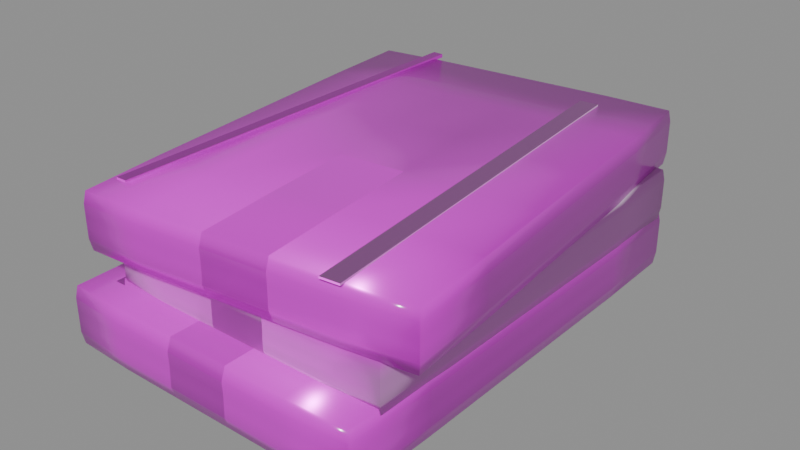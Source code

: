 # Source: model.blend  (saved by Blender 4.5.92; exported with 4.5.12 LTS)
import bpy
from mathutils import Matrix  # noqa: F401  (used for matrix-valued properties, if any)

bpy.ops.wm.read_factory_settings(use_empty=True)
scene = bpy.context.scene
scene.name = 'Empty'

# ---- collections
col_ast_20_003____c = bpy.data.collections.new('AST_20_003_书本_C'); scene.collection.children.link(col_ast_20_003____c)

# ---- images (referenced by path relative to the original .blend; pixels are not part of the script)
import os
ASSET_DIR = os.environ.get("B2B_ASSET_DIR", "")  # directory of the original .blend (textures are referenced by path, not embedded)
HERE = os.path.dirname(os.path.abspath(__file__))  # packed textures are extracted next to this script under _unpacked/

def load_image(name, relpath, width, height, colorspace="sRGB"):
    """Load a texture the original file referenced (path relative to the .blend, or extracted next to this script)."""
    p = next((c for c in (os.path.join(HERE, relpath), os.path.join(ASSET_DIR, relpath)) if relpath and os.path.exists(c)), "")
    if p:
        img = bpy.data.images.load(p, check_existing=True)
        img.name = name
    else:  # same state as the original file: an image datablock whose file is absent (Cycles renders it pink)
        img = bpy.data.images.new(name, width, height)
        img.source = "FILE"
        img.filepath = "//" + (relpath or name)
    img.colorspace_settings.name = colorspace
    return img
img_painted_wood_basecolor_png = load_image('painted_wood_basecolor.png', 'painted_wood_basecolor.png', 1024, 1024, 'sRGB')
img_painted_wood_ao_png = load_image('painted_wood_ao.png', 'painted_wood_ao.png', 1024, 1024, 'Non-Color')
img_painted_wood_roughness_png = load_image('painted_wood_roughness.png', 'painted_wood_roughness.png', 1024, 1024, 'Non-Color')
img_painted_wood_metallic_png = load_image('painted_wood_metallic.png', 'painted_wood_metallic.png', 1024, 1024, 'Non-Color')
img_painted_wood_specular_png = load_image('painted_wood_specular.png', 'painted_wood_specular.png', 1024, 1024, 'Non-Color')
img_painted_wood_normal_png = load_image('painted_wood_normal.png', 'painted_wood_normal.png', 1024, 1024, 'Non-Color')
img_painted_wood_height_png = load_image('painted_wood_height.png', 'painted_wood_height.png', 1024, 1024, 'Non-Color')
img_painted_wood_displacement_png = load_image('painted_wood_displacement.png', 'painted_wood_displacement.png', 1024, 1024, 'Non-Color')
img_leather_basecolor_png = load_image('leather_basecolor.png', 'leather_basecolor.png', 1024, 1024, 'sRGB')
img_leather_ao_png = load_image('leather_ao.png', 'leather_ao.png', 1024, 1024, 'Non-Color')
img_leather_roughness_png = load_image('leather_roughness.png', 'leather_roughness.png', 1024, 1024, 'Non-Color')
img_leather_metallic_png = load_image('leather_metallic.png', 'leather_metallic.png', 1024, 1024, 'Non-Color')
img_leather_specular_png = load_image('leather_specular.png', 'leather_specular.png', 1024, 1024, 'Non-Color')
img_leather_normal_png = load_image('leather_normal.png', 'leather_normal.png', 1024, 1024, 'Non-Color')
img_leather_height_png = load_image('leather_height.png', 'leather_height.png', 1024, 1024, 'Non-Color')
img_leather_displacement_png = load_image('leather_displacement.png', 'leather_displacement.png', 1024, 1024, 'Non-Color')
img_brass_basecolor_png = load_image('brass_basecolor.png', 'brass_basecolor.png', 1024, 1024, 'sRGB')
img_brass_ao_png = load_image('brass_ao.png', 'brass_ao.png', 1024, 1024, 'Non-Color')
img_brass_roughness_png = load_image('brass_roughness.png', 'brass_roughness.png', 1024, 1024, 'Non-Color')
img_brass_metallic_png = load_image('brass_metallic.png', 'brass_metallic.png', 1024, 1024, 'Non-Color')
img_brass_specular_png = load_image('brass_specular.png', 'brass_specular.png', 1024, 1024, 'Non-Color')
img_brass_normal_png = load_image('brass_normal.png', 'brass_normal.png', 1024, 1024, 'Non-Color')
img_brass_height_png = load_image('brass_height.png', 'brass_height.png', 1024, 1024, 'Non-Color')
img_brass_displacement_png = load_image('brass_displacement.png', 'brass_displacement.png', 1024, 1024, 'Non-Color')

# ---- materials (node trees are filled in below, after node groups)
mat_painted_wood = bpy.data.materials.new('painted_wood')
mat_painted_wood.diffuse_color = (0.6, 0.6, 0.6, 1.0)
mat_paper = bpy.data.materials.new('paper')
mat_paper.diffuse_color = (0.9, 0.87, 0.8, 1.0)
mat_leather = bpy.data.materials.new('leather')
mat_leather.diffuse_color = (0.6, 0.6, 0.6, 1.0)
mat_brass = bpy.data.materials.new('brass')
mat_brass.diffuse_color = (0.6, 0.6, 0.6, 1.0)

# ---- material node trees
mat_painted_wood.use_nodes = True; mat_painted_wood.node_tree.nodes.clear()
_N = mat_painted_wood.node_tree.nodes; _L = mat_painted_wood.node_tree.links
n0 = _N.new('ShaderNodeOutputMaterial'); n0.name = 'Material Output'; n0.location = (1100, 0)
n1 = _N.new('ShaderNodeBsdfPrincipled'); n1.name = 'Principled BSDF'; n1.location = (760, 0)
n1.inputs[19].default_value = 0.38
n1.inputs[20].default_value = 0.12
n2 = _N.new('ShaderNodeNewGeometry'); n2.name = 'Geometry'; n2.location = (-1300, 0)
n3 = _N.new('ShaderNodeVectorMath'); n3.name = 'Vector Math'; n3.location = (-1080, 0)
n3.operation = 'SCALE'
n3.inputs[3].default_value = 1.8
n4 = _N.new('ShaderNodeTexImage'); n4.name = 'Image Texture'; n4.location = (-820, 520)
n4.label = 'basecolor'
n4.image = img_painted_wood_basecolor_png
n4.projection = 'BOX'
n4.projection_blend = 0.15
n5 = _N.new('ShaderNodeTexImage'); n5.name = 'Image Texture.001'; n5.location = (-820, 300)
n5.label = 'ao'
n5.image = img_painted_wood_ao_png
n5.projection = 'BOX'
n5.projection_blend = 0.15
n6 = _N.new('ShaderNodeTexImage'); n6.name = 'Image Texture.002'; n6.location = (-820, 90)
n6.label = 'roughness'
n6.image = img_painted_wood_roughness_png
n6.projection = 'BOX'
n6.projection_blend = 0.15
n7 = _N.new('ShaderNodeTexImage'); n7.name = 'Image Texture.003'; n7.location = (-820, -120)
n7.label = 'metallic'
n7.image = img_painted_wood_metallic_png
n7.projection = 'BOX'
n7.projection_blend = 0.15
n8 = _N.new('ShaderNodeTexImage'); n8.name = 'Image Texture.004'; n8.location = (-820, -330)
n8.label = 'specular'
n8.image = img_painted_wood_specular_png
n8.projection = 'BOX'
n8.projection_blend = 0.15
n9 = _N.new('ShaderNodeTexImage'); n9.name = 'Image Texture.005'; n9.location = (-820, -540)
n9.label = 'normal'
n9.image = img_painted_wood_normal_png
n9.projection = 'BOX'
n9.projection_blend = 0.15
n10 = _N.new('ShaderNodeTexImage'); n10.name = 'Image Texture.006'; n10.location = (-820, -750)
n10.label = 'height'
n10.image = img_painted_wood_height_png
n10.projection = 'BOX'
n10.projection_blend = 0.15
n11 = _N.new('ShaderNodeTexImage'); n11.name = 'Image Texture.007'; n11.location = (-820, -960)
n11.label = 'displacement'
n11.image = img_painted_wood_displacement_png
n11.projection = 'BOX'
n11.projection_blend = 0.15
n12 = _N.new('ShaderNodeMixRGB'); n12.name = 'Mix (Legacy)'; n12.location = (-260, 480)
n12.blend_type = 'MULTIPLY'
n12.inputs[0].default_value = 0.78
n13 = _N.new('ShaderNodeNormalMap'); n13.name = 'Normal Map'; n13.location = (60, -420)
n13.inputs[0].default_value = 0.3
n14 = _N.new('ShaderNodeBump'); n14.name = 'Bump'; n14.location = (300, -420)
n14.inputs[0].default_value = 0.055
n14.inputs[1].default_value = 0.0025
n15 = _N.new('ShaderNodeDisplacement'); n15.name = 'Displacement'; n15.location = (300, -700)
n15.inputs[2].default_value = 0.012
_L.new(n1.outputs[0], n0.inputs[0])
_L.new(n2.outputs[0], n3.inputs[0])
_L.new(n3.outputs[0], n4.inputs[0])
_L.new(n3.outputs[0], n5.inputs[0])
_L.new(n3.outputs[0], n6.inputs[0])
_L.new(n3.outputs[0], n7.inputs[0])
_L.new(n3.outputs[0], n8.inputs[0])
_L.new(n3.outputs[0], n9.inputs[0])
_L.new(n3.outputs[0], n10.inputs[0])
_L.new(n3.outputs[0], n11.inputs[0])
_L.new(n4.outputs[0], n12.inputs[1])
_L.new(n5.outputs[0], n12.inputs[2])
_L.new(n12.outputs[0], n1.inputs[0])
_L.new(n6.outputs[0], n1.inputs[2])
_L.new(n7.outputs[0], n1.inputs[1])
_L.new(n8.outputs[0], n1.inputs[13])
_L.new(n9.outputs[0], n13.inputs[1])
_L.new(n10.outputs[0], n14.inputs[3])
_L.new(n13.outputs[0], n14.inputs[4])
_L.new(n14.outputs[0], n1.inputs[5])
_L.new(n11.outputs[0], n15.inputs[0])
_L.new(n15.outputs[0], n0.inputs[2])
n0.is_active_output = True
mat_paper.use_nodes = True; mat_paper.node_tree.nodes.clear()
_N = mat_paper.node_tree.nodes; _L = mat_paper.node_tree.links
n0 = _N.new('ShaderNodeBsdfPrincipled'); n0.name = 'Principled BSDF'; n0.location = (-200, 100)
n0.inputs[0].default_value = (0.9, 0.87, 0.8, 1.0)
n0.inputs[2].default_value = 0.9
n1 = _N.new('ShaderNodeOutputMaterial'); n1.name = 'Material Output'; n1.location = (200, 100)
_L.new(n0.outputs[0], n1.inputs[0])
n1.is_active_output = True
mat_leather.use_nodes = True; mat_leather.node_tree.nodes.clear()
_N = mat_leather.node_tree.nodes; _L = mat_leather.node_tree.links
n0 = _N.new('ShaderNodeOutputMaterial'); n0.name = 'Material Output'; n0.location = (1100, 0)
n1 = _N.new('ShaderNodeBsdfPrincipled'); n1.name = 'Principled BSDF'; n1.location = (760, 0)
n1.inputs[24].default_value = 0.42
n1.inputs[25].default_value = 0.62
n2 = _N.new('ShaderNodeNewGeometry'); n2.name = 'Geometry'; n2.location = (-1300, 0)
n3 = _N.new('ShaderNodeVectorMath'); n3.name = 'Vector Math'; n3.location = (-1080, 0)
n3.operation = 'SCALE'
n3.inputs[3].default_value = 1.8
n4 = _N.new('ShaderNodeTexImage'); n4.name = 'Image Texture'; n4.location = (-820, 520)
n4.label = 'basecolor'
n4.image = img_leather_basecolor_png
n4.projection = 'BOX'
n4.projection_blend = 0.15
n5 = _N.new('ShaderNodeTexImage'); n5.name = 'Image Texture.001'; n5.location = (-820, 300)
n5.label = 'ao'
n5.image = img_leather_ao_png
n5.projection = 'BOX'
n5.projection_blend = 0.15
n6 = _N.new('ShaderNodeTexImage'); n6.name = 'Image Texture.002'; n6.location = (-820, 90)
n6.label = 'roughness'
n6.image = img_leather_roughness_png
n6.projection = 'BOX'
n6.projection_blend = 0.15
n7 = _N.new('ShaderNodeTexImage'); n7.name = 'Image Texture.003'; n7.location = (-820, -120)
n7.label = 'metallic'
n7.image = img_leather_metallic_png
n7.projection = 'BOX'
n7.projection_blend = 0.15
n8 = _N.new('ShaderNodeTexImage'); n8.name = 'Image Texture.004'; n8.location = (-820, -330)
n8.label = 'specular'
n8.image = img_leather_specular_png
n8.projection = 'BOX'
n8.projection_blend = 0.15
n9 = _N.new('ShaderNodeTexImage'); n9.name = 'Image Texture.005'; n9.location = (-820, -540)
n9.label = 'normal'
n9.image = img_leather_normal_png
n9.projection = 'BOX'
n9.projection_blend = 0.15
n10 = _N.new('ShaderNodeTexImage'); n10.name = 'Image Texture.006'; n10.location = (-820, -750)
n10.label = 'height'
n10.image = img_leather_height_png
n10.projection = 'BOX'
n10.projection_blend = 0.15
n11 = _N.new('ShaderNodeTexImage'); n11.name = 'Image Texture.007'; n11.location = (-820, -960)
n11.label = 'displacement'
n11.image = img_leather_displacement_png
n11.projection = 'BOX'
n11.projection_blend = 0.15
n12 = _N.new('ShaderNodeMixRGB'); n12.name = 'Mix (Legacy)'; n12.location = (-260, 480)
n12.blend_type = 'MULTIPLY'
n12.inputs[0].default_value = 0.78
n13 = _N.new('ShaderNodeNormalMap'); n13.name = 'Normal Map'; n13.location = (60, -420)
n13.inputs[0].default_value = 0.62
n14 = _N.new('ShaderNodeBump'); n14.name = 'Bump'; n14.location = (300, -420)
n14.inputs[0].default_value = 0.14
n14.inputs[1].default_value = 0.0025
n15 = _N.new('ShaderNodeDisplacement'); n15.name = 'Displacement'; n15.location = (300, -700)
n15.inputs[2].default_value = 0.012
_L.new(n1.outputs[0], n0.inputs[0])
_L.new(n2.outputs[0], n3.inputs[0])
_L.new(n3.outputs[0], n4.inputs[0])
_L.new(n3.outputs[0], n5.inputs[0])
_L.new(n3.outputs[0], n6.inputs[0])
_L.new(n3.outputs[0], n7.inputs[0])
_L.new(n3.outputs[0], n8.inputs[0])
_L.new(n3.outputs[0], n9.inputs[0])
_L.new(n3.outputs[0], n10.inputs[0])
_L.new(n3.outputs[0], n11.inputs[0])
_L.new(n4.outputs[0], n12.inputs[1])
_L.new(n5.outputs[0], n12.inputs[2])
_L.new(n12.outputs[0], n1.inputs[0])
_L.new(n6.outputs[0], n1.inputs[2])
_L.new(n7.outputs[0], n1.inputs[1])
_L.new(n8.outputs[0], n1.inputs[13])
_L.new(n9.outputs[0], n13.inputs[1])
_L.new(n10.outputs[0], n14.inputs[3])
_L.new(n13.outputs[0], n14.inputs[4])
_L.new(n14.outputs[0], n1.inputs[5])
_L.new(n11.outputs[0], n15.inputs[0])
_L.new(n15.outputs[0], n0.inputs[2])
n0.is_active_output = True
mat_brass.use_nodes = True; mat_brass.node_tree.nodes.clear()
_N = mat_brass.node_tree.nodes; _L = mat_brass.node_tree.links
n0 = _N.new('ShaderNodeOutputMaterial'); n0.name = 'Material Output'; n0.location = (1100, 0)
n1 = _N.new('ShaderNodeBsdfPrincipled'); n1.name = 'Principled BSDF'; n1.location = (760, 0)
n1.inputs[15].default_value = 0.28
n2 = _N.new('ShaderNodeNewGeometry'); n2.name = 'Geometry'; n2.location = (-1300, 0)
n3 = _N.new('ShaderNodeVectorMath'); n3.name = 'Vector Math'; n3.location = (-1080, 0)
n3.operation = 'SCALE'
n3.inputs[3].default_value = 1.8
n4 = _N.new('ShaderNodeTexImage'); n4.name = 'Image Texture'; n4.location = (-820, 520)
n4.label = 'basecolor'
n4.image = img_brass_basecolor_png
n4.projection = 'BOX'
n4.projection_blend = 0.15
n5 = _N.new('ShaderNodeTexImage'); n5.name = 'Image Texture.001'; n5.location = (-820, 300)
n5.label = 'ao'
n5.image = img_brass_ao_png
n5.projection = 'BOX'
n5.projection_blend = 0.15
n6 = _N.new('ShaderNodeTexImage'); n6.name = 'Image Texture.002'; n6.location = (-820, 90)
n6.label = 'roughness'
n6.image = img_brass_roughness_png
n6.projection = 'BOX'
n6.projection_blend = 0.15
n7 = _N.new('ShaderNodeTexImage'); n7.name = 'Image Texture.003'; n7.location = (-820, -120)
n7.label = 'metallic'
n7.image = img_brass_metallic_png
n7.projection = 'BOX'
n7.projection_blend = 0.15
n8 = _N.new('ShaderNodeTexImage'); n8.name = 'Image Texture.004'; n8.location = (-820, -330)
n8.label = 'specular'
n8.image = img_brass_specular_png
n8.projection = 'BOX'
n8.projection_blend = 0.15
n9 = _N.new('ShaderNodeTexImage'); n9.name = 'Image Texture.005'; n9.location = (-820, -540)
n9.label = 'normal'
n9.image = img_brass_normal_png
n9.projection = 'BOX'
n9.projection_blend = 0.15
n10 = _N.new('ShaderNodeTexImage'); n10.name = 'Image Texture.006'; n10.location = (-820, -750)
n10.label = 'height'
n10.image = img_brass_height_png
n10.projection = 'BOX'
n10.projection_blend = 0.15
n11 = _N.new('ShaderNodeTexImage'); n11.name = 'Image Texture.007'; n11.location = (-820, -960)
n11.label = 'displacement'
n11.image = img_brass_displacement_png
n11.projection = 'BOX'
n11.projection_blend = 0.15
n12 = _N.new('ShaderNodeMixRGB'); n12.name = 'Mix (Legacy)'; n12.location = (-260, 480)
n12.blend_type = 'MULTIPLY'
n12.inputs[0].default_value = 0.78
n13 = _N.new('ShaderNodeNormalMap'); n13.name = 'Normal Map'; n13.location = (60, -420)
n13.inputs[0].default_value = 0.52
n14 = _N.new('ShaderNodeBump'); n14.name = 'Bump'; n14.location = (300, -420)
n14.inputs[0].default_value = 0.14
n14.inputs[1].default_value = 0.0025
n15 = _N.new('ShaderNodeDisplacement'); n15.name = 'Displacement'; n15.location = (300, -700)
n15.inputs[2].default_value = 0.012
_L.new(n1.outputs[0], n0.inputs[0])
_L.new(n2.outputs[0], n3.inputs[0])
_L.new(n3.outputs[0], n4.inputs[0])
_L.new(n3.outputs[0], n5.inputs[0])
_L.new(n3.outputs[0], n6.inputs[0])
_L.new(n3.outputs[0], n7.inputs[0])
_L.new(n3.outputs[0], n8.inputs[0])
_L.new(n3.outputs[0], n9.inputs[0])
_L.new(n3.outputs[0], n10.inputs[0])
_L.new(n3.outputs[0], n11.inputs[0])
_L.new(n4.outputs[0], n12.inputs[1])
_L.new(n5.outputs[0], n12.inputs[2])
_L.new(n12.outputs[0], n1.inputs[0])
_L.new(n6.outputs[0], n1.inputs[2])
_L.new(n7.outputs[0], n1.inputs[1])
_L.new(n8.outputs[0], n1.inputs[13])
_L.new(n9.outputs[0], n13.inputs[1])
_L.new(n10.outputs[0], n14.inputs[3])
_L.new(n13.outputs[0], n14.inputs[4])
_L.new(n14.outputs[0], n1.inputs[5])
_L.new(n11.outputs[0], n15.inputs[0])
_L.new(n15.outputs[0], n0.inputs[2])
n0.is_active_output = True

# ---- meshes
me_ast_20_003____c_p00_soft_mesh = bpy.data.meshes.new('AST_20_003_书本_C_p00_soft_mesh')
me_ast_20_003____c_p00_soft_mesh.from_pydata([(-0.0832, -0.1199, -0.01468), (-0.08376, -0.1207, -0.009), (-0.08376, -0.1207, -0.003), (-0.08376, -0.1207, 0.003), (-0.08376, -0.1207, 0.009), (-0.0832, -0.1199, 0.01468), (-0.08376, -0.0735, -0.01478), (-0.08496, -0.0735, -0.009), (-0.08488, -0.0735, -0.003), (-0.08488, -0.0735, 0.003), (-0.08495, -0.0735, 0.009), (-0.08376, -0.0735, 0.01478), (-0.08376, -0.0245, -0.01478), (-0.08496, -0.0245, -0.009), (-0.08485, -0.0245, -0.003), (-0.08472, -0.0245, 0.003), (-0.08497, -0.0245, 0.009), (-0.08376, -0.0245, 0.01478), (-0.08376, 0.0245, -0.01478), (-0.08497, 0.0245, -0.009), (-0.08483, 0.0245, -0.003), (-0.0847, 0.0245, 0.003), (-0.08495, 0.0245, 0.009), (-0.08376, 0.0245, 0.01478), (-0.08376, 0.0735, -0.01478), (-0.085, 0.0735, -0.009), (-0.08491, 0.0735, -0.003), (-0.0849, 0.0735, 0.003), (-0.08498, 0.0735, 0.009), (-0.08376, 0.0735, 0.01478), (-0.0832, 0.1199, -0.01468), (-0.08376, 0.1207, -0.009), (-0.08376, 0.1207, -0.003), (-0.08376, 0.1207, 0.003), (-0.08376, 0.1207, 0.009), (-0.0832, 0.1199, 0.01468), (0.0832, -0.1199, -0.01468), (0.08376, -0.1207, -0.009), (0.08376, -0.1207, -0.003), (0.08376, -0.1207, 0.003), (0.08376, -0.1207, 0.009), (0.0832, -0.1199, 0.01468), (0.08376, -0.0735, -0.01478), (0.08501, -0.0735, -0.009), (0.08498, -0.0735, -0.003), (0.08495, -0.0735, 0.003), (0.08496, -0.0735, 0.009), (0.08376, -0.0735, 0.01478), (0.08376, -0.0245, -0.01478), (0.08496, -0.0245, -0.009), (0.08486, -0.0245, -0.003), (0.08474, -0.0245, 0.003), (0.0849, -0.0245, 0.009), (0.08376, -0.0245, 0.01478), (0.08376, 0.0245, -0.01478), (0.08497, 0.0245, -0.009), (0.08487, 0.0245, -0.003), (0.08472, 0.0245, 0.003), (0.08493, 0.0245, 0.009), (0.08376, 0.0245, 0.01478), (0.08376, 0.0735, -0.01478), (0.08499, 0.0735, -0.009), (0.08492, 0.0735, -0.003), (0.08491, 0.0735, 0.003), (0.085, 0.0735, 0.009), (0.08376, 0.0735, 0.01478), (0.0832, 0.1199, -0.01468), (0.08376, 0.1207, -0.009), (0.08376, 0.1207, -0.003), (0.08376, 0.1207, 0.003), (0.08376, 0.1207, 0.009), (0.0832, 0.1199, 0.01468), (-0.051, -0.1207, -0.01478), (-0.051, -0.1225, -0.009), (-0.051, -0.1224, -0.003), (-0.051, -0.1224, 0.003), (-0.051, -0.1225, 0.009), (-0.051, -0.1207, 0.01478), (-0.017, -0.1207, -0.01478), (-0.017, -0.1225, -0.009), (-0.017, -0.1224, -0.003), (-0.017, -0.1222, 0.003), (-0.017, -0.1225, 0.009), (-0.017, -0.1207, 0.01478), (0.017, -0.1207, -0.01478), (0.017, -0.1225, -0.009), (0.017, -0.1223, -0.003), (0.017, -0.1222, 0.003), (0.017, -0.1225, 0.009), (0.017, -0.1207, 0.01478), (0.051, -0.1207, -0.01478), (0.051, -0.1225, -0.009), (0.051, -0.1224, -0.003), (0.051, -0.1224, 0.003), (0.051, -0.1225, 0.009), (0.051, -0.1207, 0.01478), (-0.051, 0.1207, -0.01478), (-0.051, 0.1225, -0.009), (-0.051, 0.1225, -0.003), (-0.051, 0.1225, 0.003), (-0.051, 0.1225, 0.009), (-0.051, 0.1207, 0.01478), (-0.017, 0.1207, -0.01478), (-0.017, 0.1225, -0.009), (-0.017, 0.1224, -0.003), (-0.017, 0.1222, 0.003), (-0.017, 0.1224, 0.009), (-0.017, 0.1207, 0.01478), (0.017, 0.1207, -0.01478), (0.017, 0.1225, -0.009), (0.017, 0.1224, -0.003), (0.017, 0.1222, 0.003), (0.017, 0.1224, 0.009), (0.017, 0.1207, 0.01478), (0.051, 0.1207, -0.01478), (0.051, 0.1225, -0.009), (0.051, 0.1224, -0.003), (0.051, 0.1224, 0.003), (0.051, 0.1225, 0.009), (0.051, 0.1207, 0.01478), (-0.051, -0.0735, -0.01496), (-0.051, -0.0245, -0.01488), (-0.051, 0.0245, -0.01488), (-0.051, 0.0735, -0.01495), (-0.017, -0.0735, -0.01496), (-0.017, -0.0245, -0.01485), (-0.017, 0.0245, -0.01472), (-0.017, 0.0735, -0.01497), (0.017, -0.0735, -0.01497), (0.017, -0.0245, -0.01483), (0.017, 0.0245, -0.0147), (0.017, 0.0735, -0.01495), (0.051, -0.0735, -0.015), (0.051, -0.0245, -0.01491), (0.051, 0.0245, -0.0149), (0.051, 0.0735, -0.01498), (-0.051, -0.0735, 0.01501), (-0.051, -0.0245, 0.01498), (-0.051, 0.0245, 0.01495), (-0.051, 0.0735, 0.01496), (-0.017, -0.0735, 0.01496), (-0.017, -0.0245, 0.01486), (-0.017, 0.0245, 0.01474), (-0.017, 0.0735, 0.0149), (0.017, -0.0735, 0.01497), (0.017, -0.0245, 0.01487), (0.017, 0.0245, 0.01472), (0.017, 0.0735, 0.01493), (0.051, -0.0735, 0.01499), (0.051, -0.0245, 0.01492), (0.051, 0.0245, 0.01491), (0.051, 0.0735, 0.015)], [], [(0, 1, 7, 6), (1, 2, 8, 7), (2, 3, 9, 8), (3, 4, 10, 9), (4, 5, 11, 10), (6, 7, 13, 12), (7, 8, 14, 13), (8, 9, 15, 14), (9, 10, 16, 15), (10, 11, 17, 16), (12, 13, 19, 18), (13, 14, 20, 19), (14, 15, 21, 20), (15, 16, 22, 21), (16, 17, 23, 22), (18, 19, 25, 24), (19, 20, 26, 25), (20, 21, 27, 26), (21, 22, 28, 27), (22, 23, 29, 28), (24, 25, 31, 30), (25, 26, 32, 31), (26, 27, 33, 32), (27, 28, 34, 33), (28, 29, 35, 34), (36, 42, 43, 37), (37, 43, 44, 38), (38, 44, 45, 39), (39, 45, 46, 40), (40, 46, 47, 41), (42, 48, 49, 43), (43, 49, 50, 44), (44, 50, 51, 45), (45, 51, 52, 46), (46, 52, 53, 47), (48, 54, 55, 49), (49, 55, 56, 50), (50, 56, 57, 51), (51, 57, 58, 52), (52, 58, 59, 53), (54, 60, 61, 55), (55, 61, 62, 56), (56, 62, 63, 57), (57, 63, 64, 58), (58, 64, 65, 59), (60, 66, 67, 61), (61, 67, 68, 62), (62, 68, 69, 63), (63, 69, 70, 64), (64, 70, 71, 65), (0, 72, 73, 1), (1, 73, 74, 2), (2, 74, 75, 3), (3, 75, 76, 4), (4, 76, 77, 5), (72, 78, 79, 73), (73, 79, 80, 74), (74, 80, 81, 75), (75, 81, 82, 76), (76, 82, 83, 77), (78, 84, 85, 79), (79, 85, 86, 80), (80, 86, 87, 81), (81, 87, 88, 82), (82, 88, 89, 83), (84, 90, 91, 85), (85, 91, 92, 86), (86, 92, 93, 87), (87, 93, 94, 88), (88, 94, 95, 89), (90, 36, 37, 91), (91, 37, 38, 92), (92, 38, 39, 93), (93, 39, 40, 94), (94, 40, 41, 95), (30, 31, 97, 96), (31, 32, 98, 97), (32, 33, 99, 98), (33, 34, 100, 99), (34, 35, 101, 100), (96, 97, 103, 102), (97, 98, 104, 103), (98, 99, 105, 104), (99, 100, 106, 105), (100, 101, 107, 106), (102, 103, 109, 108), (103, 104, 110, 109), (104, 105, 111, 110), (105, 106, 112, 111), (106, 107, 113, 112), (108, 109, 115, 114), (109, 110, 116, 115), (110, 111, 117, 116), (111, 112, 118, 117), (112, 113, 119, 118), (114, 115, 67, 66), (115, 116, 68, 67), (116, 117, 69, 68), (117, 118, 70, 69), (118, 119, 71, 70), (0, 6, 120, 72), (6, 12, 121, 120), (12, 18, 122, 121), (18, 24, 123, 122), (24, 30, 96, 123), (72, 120, 124, 78), (120, 121, 125, 124), (121, 122, 126, 125), (122, 123, 127, 126), (123, 96, 102, 127), (78, 124, 128, 84), (124, 125, 129, 128), (125, 126, 130, 129), (126, 127, 131, 130), (127, 102, 108, 131), (84, 128, 132, 90), (128, 129, 133, 132), (129, 130, 134, 133), (130, 131, 135, 134), (131, 108, 114, 135), (90, 132, 42, 36), (132, 133, 48, 42), (133, 134, 54, 48), (134, 135, 60, 54), (135, 114, 66, 60), (5, 77, 136, 11), (11, 136, 137, 17), (17, 137, 138, 23), (23, 138, 139, 29), (29, 139, 101, 35), (77, 83, 140, 136), (136, 140, 141, 137), (137, 141, 142, 138), (138, 142, 143, 139), (139, 143, 107, 101), (83, 89, 144, 140), (140, 144, 145, 141), (141, 145, 146, 142), (142, 146, 147, 143), (143, 147, 113, 107), (89, 95, 148, 144), (144, 148, 149, 145), (145, 149, 150, 146), (146, 150, 151, 147), (147, 151, 119, 113), (95, 41, 47, 148), (148, 47, 53, 149), (149, 53, 59, 150), (150, 59, 65, 151), (151, 65, 71, 119)])
me_ast_20_003____c_p00_soft_mesh.polygons.foreach_set('use_smooth', [True] * 150)
me_ast_20_003____c_p00_soft_mesh.materials.append(mat_painted_wood)
me_ast_20_003____c_p00_soft_mesh.update()
me_cube_221 = bpy.data.meshes.new('Cube.221')
me_cube_221.from_pydata([(-0.0775, -0.115, -0.011), (-0.0775, -0.115, 0.011), (-0.0775, 0.115, -0.011), (-0.0775, 0.115, 0.011), (0.0775, -0.115, -0.011), (0.0775, -0.115, 0.011), (0.0775, 0.115, -0.011), (0.0775, 0.115, 0.011)], [], [(0, 1, 3, 2), (2, 3, 7, 6), (6, 7, 5, 4), (4, 5, 1, 0), (2, 6, 4, 0), (7, 3, 1, 5)])
_uv = me_cube_221.uv_layers.new(name='UVMap')
_uv.uv.foreach_set('vector', [0.375, 0.0, 0.625, 0.0, 0.625, 0.25, 0.375, 0.25, 0.375, 0.25, 0.625, 0.25, 0.625, 0.5, 0.375, 0.5, 0.375, 0.5, 0.625, 0.5, 0.625, 0.75, 0.375, 0.75, 0.375, 0.75, 0.625, 0.75, 0.625, 1.0, 0.375, 1.0, 0.125, 0.5, 0.375, 0.5, 0.375, 0.75, 0.125, 0.75, 0.625, 0.5, 0.875, 0.5, 0.875, 0.75, 0.625, 0.75])
me_cube_221.materials.append(mat_paper)
me_cube_221.update()
me_ast_20_003____c_p02_soft_mesh = bpy.data.meshes.new('AST_20_003_书本_C_p02_soft_mesh')
me_ast_20_003____c_p02_soft_mesh.from_pydata([(-0.07586, -0.1101, -0.01273), (-0.07637, -0.1109, -0.0078), (-0.07637, -0.1109, -0.0026), (-0.07637, -0.1109, 0.0026), (-0.07637, -0.1109, 0.0078), (-0.07586, -0.1101, 0.01273), (-0.07637, -0.0675, -0.01281), (-0.07745, -0.0675, -0.0078), (-0.07747, -0.0675, -0.0026), (-0.07751, -0.0675, 0.0026), (-0.07756, -0.0675, 0.0078), (-0.07637, -0.0675, 0.01281), (-0.07637, -0.0225, -0.01281), (-0.07748, -0.0225, -0.0078), (-0.07748, -0.0225, -0.0026), (-0.0774, -0.0225, 0.0026), (-0.07749, -0.0225, 0.0078), (-0.07637, -0.0225, 0.01281), (-0.07637, 0.0225, -0.01281), (-0.07753, 0.0225, -0.0078), (-0.07748, 0.0225, -0.0026), (-0.07726, 0.0225, 0.0026), (-0.07742, 0.0225, 0.0078), (-0.07637, 0.0225, 0.01281), (-0.07637, 0.0675, -0.01281), (-0.07746, 0.0675, -0.0078), (-0.07741, 0.0675, -0.0026), (-0.07744, 0.0675, 0.0026), (-0.0775, 0.0675, 0.0078), (-0.07637, 0.0675, 0.01281), (-0.07586, 0.1101, -0.01273), (-0.07637, 0.1109, -0.0078), (-0.07637, 0.1109, -0.0026), (-0.07637, 0.1109, 0.0026), (-0.07637, 0.1109, 0.0078), (-0.07586, 0.1101, 0.01273), (0.07586, -0.1101, -0.01273), (0.07637, -0.1109, -0.0078), (0.07637, -0.1109, -0.0026), (0.07637, -0.1109, 0.0026), (0.07637, -0.1109, 0.0078), (0.07586, -0.1101, 0.01273), (0.07637, -0.0675, -0.01281), (0.07748, -0.0675, -0.0078), (0.07747, -0.0675, -0.0026), (0.07747, -0.0675, 0.0026), (0.07744, -0.0675, 0.0078), (0.07637, -0.0675, 0.01281), (0.07637, -0.0225, -0.01281), (0.0775, -0.0225, -0.0078), (0.07748, -0.0225, -0.0026), (0.07744, -0.0225, 0.0026), (0.07748, -0.0225, 0.0078), (0.07637, -0.0225, 0.01281), (0.07637, 0.0225, -0.01281), (0.07753, 0.0225, -0.0078), (0.07756, 0.0225, -0.0026), (0.07734, 0.0225, 0.0026), (0.0775, 0.0225, 0.0078), (0.07637, 0.0225, 0.01281), (0.07637, 0.0675, -0.01281), (0.07749, 0.0675, -0.0078), (0.07745, 0.0675, -0.0026), (0.07745, 0.0675, 0.0026), (0.07748, 0.0675, 0.0078), (0.07637, 0.0675, 0.01281), (0.07586, 0.1101, -0.01273), (0.07637, 0.1109, -0.0078), (0.07637, 0.1109, -0.0026), (0.07637, 0.1109, 0.0026), (0.07637, 0.1109, 0.0078), (0.07586, 0.1101, 0.01273), (-0.0465, -0.1109, -0.01281), (-0.0465, -0.1125, -0.0078), (-0.0465, -0.1125, -0.0026), (-0.0465, -0.1125, 0.0026), (-0.0465, -0.1126, 0.0078), (-0.0465, -0.1109, 0.01281), (-0.0155, -0.1109, -0.01281), (-0.0155, -0.1125, -0.0078), (-0.0155, -0.1125, -0.0026), (-0.0155, -0.1124, 0.0026), (-0.0155, -0.1125, 0.0078), (-0.0155, -0.1109, 0.01281), (0.0155, -0.1109, -0.01281), (0.0155, -0.1125, -0.0078), (0.0155, -0.1125, -0.0026), (0.0155, -0.1123, 0.0026), (0.0155, -0.1124, 0.0078), (0.0155, -0.1109, 0.01281), (0.0465, -0.1109, -0.01281), (0.0465, -0.1125, -0.0078), (0.0465, -0.1124, -0.0026), (0.0465, -0.1124, 0.0026), (0.0465, -0.1125, 0.0078), (0.0465, -0.1109, 0.01281), (-0.0465, 0.1109, -0.01281), (-0.0465, 0.1125, -0.0078), (-0.0465, 0.1125, -0.0026), (-0.0465, 0.1125, 0.0026), (-0.0465, 0.1124, 0.0078), (-0.0465, 0.1109, 0.01281), (-0.0155, 0.1109, -0.01281), (-0.0155, 0.1125, -0.0078), (-0.0155, 0.1125, -0.0026), (-0.0155, 0.1124, 0.0026), (-0.0155, 0.1125, 0.0078), (-0.0155, 0.1109, 0.01281), (0.0155, 0.1109, -0.01281), (0.0155, 0.1125, -0.0078), (0.0155, 0.1126, -0.0026), (0.0155, 0.1123, 0.0026), (0.0155, 0.1125, 0.0078), (0.0155, 0.1109, 0.01281), (0.0465, 0.1109, -0.01281), (0.0465, 0.1125, -0.0078), (0.0465, 0.1125, -0.0026), (0.0465, 0.1125, 0.0026), (0.0465, 0.1125, 0.0078), (0.0465, 0.1109, 0.01281), (-0.0465, -0.0675, -0.01295), (-0.0465, -0.0225, -0.01297), (-0.0465, 0.0225, -0.01301), (-0.0465, 0.0675, -0.01306), (-0.0155, -0.0675, -0.01298), (-0.0155, -0.0225, -0.01298), (-0.0155, 0.0225, -0.0129), (-0.0155, 0.0675, -0.01299), (0.0155, -0.0675, -0.01303), (0.0155, -0.0225, -0.01298), (0.0155, 0.0225, -0.01276), (0.0155, 0.0675, -0.01292), (0.0465, -0.0675, -0.01296), (0.0465, -0.0225, -0.01291), (0.0465, 0.0225, -0.01294), (0.0465, 0.0675, -0.013), (-0.0465, -0.0675, 0.01298), (-0.0465, -0.0225, 0.01297), (-0.0465, 0.0225, 0.01297), (-0.0465, 0.0675, 0.01294), (-0.0155, -0.0675, 0.013), (-0.0155, -0.0225, 0.01298), (-0.0155, 0.0225, 0.01294), (-0.0155, 0.0675, 0.01298), (0.0155, -0.0675, 0.01303), (0.0155, -0.0225, 0.01306), (0.0155, 0.0225, 0.01284), (0.0155, 0.0675, 0.013), (0.0465, -0.0675, 0.01299), (0.0465, -0.0225, 0.01295), (0.0465, 0.0225, 0.01295), (0.0465, 0.0675, 0.01298)], [], [(0, 1, 7, 6), (1, 2, 8, 7), (2, 3, 9, 8), (3, 4, 10, 9), (4, 5, 11, 10), (6, 7, 13, 12), (7, 8, 14, 13), (8, 9, 15, 14), (9, 10, 16, 15), (10, 11, 17, 16), (12, 13, 19, 18), (13, 14, 20, 19), (14, 15, 21, 20), (15, 16, 22, 21), (16, 17, 23, 22), (18, 19, 25, 24), (19, 20, 26, 25), (20, 21, 27, 26), (21, 22, 28, 27), (22, 23, 29, 28), (24, 25, 31, 30), (25, 26, 32, 31), (26, 27, 33, 32), (27, 28, 34, 33), (28, 29, 35, 34), (36, 42, 43, 37), (37, 43, 44, 38), (38, 44, 45, 39), (39, 45, 46, 40), (40, 46, 47, 41), (42, 48, 49, 43), (43, 49, 50, 44), (44, 50, 51, 45), (45, 51, 52, 46), (46, 52, 53, 47), (48, 54, 55, 49), (49, 55, 56, 50), (50, 56, 57, 51), (51, 57, 58, 52), (52, 58, 59, 53), (54, 60, 61, 55), (55, 61, 62, 56), (56, 62, 63, 57), (57, 63, 64, 58), (58, 64, 65, 59), (60, 66, 67, 61), (61, 67, 68, 62), (62, 68, 69, 63), (63, 69, 70, 64), (64, 70, 71, 65), (0, 72, 73, 1), (1, 73, 74, 2), (2, 74, 75, 3), (3, 75, 76, 4), (4, 76, 77, 5), (72, 78, 79, 73), (73, 79, 80, 74), (74, 80, 81, 75), (75, 81, 82, 76), (76, 82, 83, 77), (78, 84, 85, 79), (79, 85, 86, 80), (80, 86, 87, 81), (81, 87, 88, 82), (82, 88, 89, 83), (84, 90, 91, 85), (85, 91, 92, 86), (86, 92, 93, 87), (87, 93, 94, 88), (88, 94, 95, 89), (90, 36, 37, 91), (91, 37, 38, 92), (92, 38, 39, 93), (93, 39, 40, 94), (94, 40, 41, 95), (30, 31, 97, 96), (31, 32, 98, 97), (32, 33, 99, 98), (33, 34, 100, 99), (34, 35, 101, 100), (96, 97, 103, 102), (97, 98, 104, 103), (98, 99, 105, 104), (99, 100, 106, 105), (100, 101, 107, 106), (102, 103, 109, 108), (103, 104, 110, 109), (104, 105, 111, 110), (105, 106, 112, 111), (106, 107, 113, 112), (108, 109, 115, 114), (109, 110, 116, 115), (110, 111, 117, 116), (111, 112, 118, 117), (112, 113, 119, 118), (114, 115, 67, 66), (115, 116, 68, 67), (116, 117, 69, 68), (117, 118, 70, 69), (118, 119, 71, 70), (0, 6, 120, 72), (6, 12, 121, 120), (12, 18, 122, 121), (18, 24, 123, 122), (24, 30, 96, 123), (72, 120, 124, 78), (120, 121, 125, 124), (121, 122, 126, 125), (122, 123, 127, 126), (123, 96, 102, 127), (78, 124, 128, 84), (124, 125, 129, 128), (125, 126, 130, 129), (126, 127, 131, 130), (127, 102, 108, 131), (84, 128, 132, 90), (128, 129, 133, 132), (129, 130, 134, 133), (130, 131, 135, 134), (131, 108, 114, 135), (90, 132, 42, 36), (132, 133, 48, 42), (133, 134, 54, 48), (134, 135, 60, 54), (135, 114, 66, 60), (5, 77, 136, 11), (11, 136, 137, 17), (17, 137, 138, 23), (23, 138, 139, 29), (29, 139, 101, 35), (77, 83, 140, 136), (136, 140, 141, 137), (137, 141, 142, 138), (138, 142, 143, 139), (139, 143, 107, 101), (83, 89, 144, 140), (140, 144, 145, 141), (141, 145, 146, 142), (142, 146, 147, 143), (143, 147, 113, 107), (89, 95, 148, 144), (144, 148, 149, 145), (145, 149, 150, 146), (146, 150, 151, 147), (147, 151, 119, 113), (95, 41, 47, 148), (148, 47, 53, 149), (149, 53, 59, 150), (150, 59, 65, 151), (151, 65, 71, 119)])
me_ast_20_003____c_p02_soft_mesh.polygons.foreach_set('use_smooth', [True] * 150)
me_ast_20_003____c_p02_soft_mesh.materials.append(mat_leather)
me_ast_20_003____c_p02_soft_mesh.update()
me_cube_222 = bpy.data.meshes.new('Cube.222')
me_cube_222.from_pydata([(-0.071, -0.106, -0.0095), (-0.071, -0.106, 0.0095), (-0.071, 0.106, -0.0095), (-0.071, 0.106, 0.0095), (0.071, -0.106, -0.0095), (0.071, -0.106, 0.0095), (0.071, 0.106, -0.0095), (0.071, 0.106, 0.0095)], [], [(0, 1, 3, 2), (2, 3, 7, 6), (6, 7, 5, 4), (4, 5, 1, 0), (2, 6, 4, 0), (7, 3, 1, 5)])
_uv = me_cube_222.uv_layers.new(name='UVMap')
_uv.uv.foreach_set('vector', [0.375, 0.0, 0.625, 0.0, 0.625, 0.25, 0.375, 0.25, 0.375, 0.25, 0.625, 0.25, 0.625, 0.5, 0.375, 0.5, 0.375, 0.5, 0.625, 0.5, 0.625, 0.75, 0.375, 0.75, 0.375, 0.75, 0.625, 0.75, 0.625, 1.0, 0.375, 1.0, 0.125, 0.5, 0.375, 0.5, 0.375, 0.75, 0.125, 0.75, 0.625, 0.5, 0.875, 0.5, 0.875, 0.75, 0.625, 0.75])
me_cube_222.materials.append(mat_paper)
me_cube_222.update()
me_ast_20_003____c_p04_soft_mesh = bpy.data.meshes.new('AST_20_003_书本_C_p04_soft_mesh')
me_ast_20_003____c_p04_soft_mesh.from_pydata([(-0.08565, -0.115, -0.0137), (-0.08622, -0.1158, -0.0084), (-0.08622, -0.1158, -0.0028), (-0.08622, -0.1158, 0.0028), (-0.08622, -0.1158, 0.0084), (-0.08565, -0.115, 0.0137), (-0.08622, -0.0705, -0.01379), (-0.0875, -0.0705, -0.0084), (-0.08749, -0.0705, -0.0028), (-0.08744, -0.0705, 0.0028), (-0.08748, -0.0705, 0.0084), (-0.08622, -0.0705, 0.01379), (-0.08622, -0.0235, -0.01379), (-0.08746, -0.0235, -0.0084), (-0.08729, -0.0235, -0.0028), (-0.08727, -0.0235, 0.0028), (-0.08746, -0.0235, 0.0084), (-0.08622, -0.0235, 0.01379), (-0.08622, 0.0235, -0.01379), (-0.08743, 0.0235, -0.0084), (-0.08735, 0.0235, -0.0028), (-0.08735, 0.0235, 0.0028), (-0.08746, 0.0235, 0.0084), (-0.08622, 0.0235, 0.01379), (-0.08622, 0.0705, -0.01379), (-0.08745, 0.0705, -0.0084), (-0.08744, 0.0705, -0.0028), (-0.0875, 0.0705, 0.0028), (-0.0875, 0.0705, 0.0084), (-0.08622, 0.0705, 0.01379), (-0.08565, 0.115, -0.0137), (-0.08622, 0.1158, -0.0084), (-0.08622, 0.1158, -0.0028), (-0.08622, 0.1158, 0.0028), (-0.08622, 0.1158, 0.0084), (-0.08565, 0.115, 0.0137), (0.08565, -0.115, -0.0137), (0.08622, -0.1158, -0.0084), (0.08622, -0.1158, -0.0028), (0.08622, -0.1158, 0.0028), (0.08622, -0.1158, 0.0084), (0.08565, -0.115, 0.0137), (0.08622, -0.0705, -0.01379), (0.08751, -0.0705, -0.0084), (0.0875, -0.0705, -0.0028), (0.08747, -0.0705, 0.0028), (0.08746, -0.0705, 0.0084), (0.08622, -0.0705, 0.01379), (0.08622, -0.0235, -0.01379), (0.08754, -0.0235, -0.0084), (0.08742, -0.0235, -0.0028), (0.08727, -0.0235, 0.0028), (0.08741, -0.0235, 0.0084), (0.08622, -0.0235, 0.01379), (0.08622, 0.0235, -0.01379), (0.08747, 0.0235, -0.0084), (0.08746, 0.0235, -0.0028), (0.08734, 0.0235, 0.0028), (0.08744, 0.0235, 0.0084), (0.08622, 0.0235, 0.01379), (0.08622, 0.0705, -0.01379), (0.08749, 0.0705, -0.0084), (0.08748, 0.0705, -0.0028), (0.08746, 0.0705, 0.0028), (0.0875, 0.0705, 0.0084), (0.08622, 0.0705, 0.01379), (0.08565, 0.115, -0.0137), (0.08622, 0.1158, -0.0084), (0.08622, 0.1158, -0.0028), (0.08622, 0.1158, 0.0028), (0.08622, 0.1158, 0.0084), (0.08565, 0.115, 0.0137), (-0.0525, -0.1158, -0.01379), (-0.0525, -0.1175, -0.0084), (-0.0525, -0.1175, -0.0028), (-0.0525, -0.1174, 0.0028), (-0.0525, -0.1175, 0.0084), (-0.0525, -0.1158, 0.01379), (-0.0175, -0.1158, -0.01379), (-0.0175, -0.1175, -0.0084), (-0.0175, -0.1173, -0.0028), (-0.0175, -0.1173, 0.0028), (-0.0175, -0.1175, 0.0084), (-0.0175, -0.1158, 0.01379), (0.0175, -0.1158, -0.01379), (0.0175, -0.1174, -0.0084), (0.0175, -0.1174, -0.0028), (0.0175, -0.1173, 0.0028), (0.0175, -0.1175, 0.0084), (0.0175, -0.1158, 0.01379), (0.0525, -0.1158, -0.01379), (0.0525, -0.1175, -0.0084), (0.0525, -0.1174, -0.0028), (0.0525, -0.1175, 0.0028), (0.0525, -0.1175, 0.0084), (0.0525, -0.1158, 0.01379), (-0.0525, 0.1158, -0.01379), (-0.0525, 0.1175, -0.0084), (-0.0525, 0.1175, -0.0028), (-0.0525, 0.1175, 0.0028), (-0.0525, 0.1175, 0.0084), (-0.0525, 0.1158, 0.01379), (-0.0175, 0.1158, -0.01379), (-0.0175, 0.1175, -0.0084), (-0.0175, 0.1174, -0.0028), (-0.0175, 0.1173, 0.0028), (-0.0175, 0.1174, 0.0084), (-0.0175, 0.1158, 0.01379), (0.0175, 0.1158, -0.01379), (0.0175, 0.1175, -0.0084), (0.0175, 0.1175, -0.0028), (0.0175, 0.1173, 0.0028), (0.0175, 0.1174, 0.0084), (0.0175, 0.1158, 0.01379), (0.0525, 0.1158, -0.01379), (0.0525, 0.1175, -0.0084), (0.0525, 0.1175, -0.0028), (0.0525, 0.1175, 0.0028), (0.0525, 0.1175, 0.0084), (0.0525, 0.1158, 0.01379), (-0.0525, -0.0705, -0.014), (-0.0525, -0.0235, -0.01399), (-0.0525, 0.0235, -0.01394), (-0.0525, 0.0705, -0.01398), (-0.0175, -0.0705, -0.01396), (-0.0175, -0.0235, -0.01379), (-0.0175, 0.0235, -0.01377), (-0.0175, 0.0705, -0.01396), (0.0175, -0.0705, -0.01393), (0.0175, -0.0235, -0.01385), (0.0175, 0.0235, -0.01385), (0.0175, 0.0705, -0.01396), (0.0525, -0.0705, -0.01395), (0.0525, -0.0235, -0.01394), (0.0525, 0.0235, -0.014), (0.0525, 0.0705, -0.014), (-0.0525, -0.0705, 0.01401), (-0.0525, -0.0235, 0.014), (-0.0525, 0.0235, 0.01397), (-0.0525, 0.0705, 0.01396), (-0.0175, -0.0705, 0.01404), (-0.0175, -0.0235, 0.01392), (-0.0175, 0.0235, 0.01377), (-0.0175, 0.0705, 0.01391), (0.0175, -0.0705, 0.01397), (0.0175, -0.0235, 0.01396), (0.0175, 0.0235, 0.01384), (0.0175, 0.0705, 0.01394), (0.0525, -0.0705, 0.01399), (0.0525, -0.0235, 0.01398), (0.0525, 0.0235, 0.01396), (0.0525, 0.0705, 0.014)], [], [(0, 1, 7, 6), (1, 2, 8, 7), (2, 3, 9, 8), (3, 4, 10, 9), (4, 5, 11, 10), (6, 7, 13, 12), (7, 8, 14, 13), (8, 9, 15, 14), (9, 10, 16, 15), (10, 11, 17, 16), (12, 13, 19, 18), (13, 14, 20, 19), (14, 15, 21, 20), (15, 16, 22, 21), (16, 17, 23, 22), (18, 19, 25, 24), (19, 20, 26, 25), (20, 21, 27, 26), (21, 22, 28, 27), (22, 23, 29, 28), (24, 25, 31, 30), (25, 26, 32, 31), (26, 27, 33, 32), (27, 28, 34, 33), (28, 29, 35, 34), (36, 42, 43, 37), (37, 43, 44, 38), (38, 44, 45, 39), (39, 45, 46, 40), (40, 46, 47, 41), (42, 48, 49, 43), (43, 49, 50, 44), (44, 50, 51, 45), (45, 51, 52, 46), (46, 52, 53, 47), (48, 54, 55, 49), (49, 55, 56, 50), (50, 56, 57, 51), (51, 57, 58, 52), (52, 58, 59, 53), (54, 60, 61, 55), (55, 61, 62, 56), (56, 62, 63, 57), (57, 63, 64, 58), (58, 64, 65, 59), (60, 66, 67, 61), (61, 67, 68, 62), (62, 68, 69, 63), (63, 69, 70, 64), (64, 70, 71, 65), (0, 72, 73, 1), (1, 73, 74, 2), (2, 74, 75, 3), (3, 75, 76, 4), (4, 76, 77, 5), (72, 78, 79, 73), (73, 79, 80, 74), (74, 80, 81, 75), (75, 81, 82, 76), (76, 82, 83, 77), (78, 84, 85, 79), (79, 85, 86, 80), (80, 86, 87, 81), (81, 87, 88, 82), (82, 88, 89, 83), (84, 90, 91, 85), (85, 91, 92, 86), (86, 92, 93, 87), (87, 93, 94, 88), (88, 94, 95, 89), (90, 36, 37, 91), (91, 37, 38, 92), (92, 38, 39, 93), (93, 39, 40, 94), (94, 40, 41, 95), (30, 31, 97, 96), (31, 32, 98, 97), (32, 33, 99, 98), (33, 34, 100, 99), (34, 35, 101, 100), (96, 97, 103, 102), (97, 98, 104, 103), (98, 99, 105, 104), (99, 100, 106, 105), (100, 101, 107, 106), (102, 103, 109, 108), (103, 104, 110, 109), (104, 105, 111, 110), (105, 106, 112, 111), (106, 107, 113, 112), (108, 109, 115, 114), (109, 110, 116, 115), (110, 111, 117, 116), (111, 112, 118, 117), (112, 113, 119, 118), (114, 115, 67, 66), (115, 116, 68, 67), (116, 117, 69, 68), (117, 118, 70, 69), (118, 119, 71, 70), (0, 6, 120, 72), (6, 12, 121, 120), (12, 18, 122, 121), (18, 24, 123, 122), (24, 30, 96, 123), (72, 120, 124, 78), (120, 121, 125, 124), (121, 122, 126, 125), (122, 123, 127, 126), (123, 96, 102, 127), (78, 124, 128, 84), (124, 125, 129, 128), (125, 126, 130, 129), (126, 127, 131, 130), (127, 102, 108, 131), (84, 128, 132, 90), (128, 129, 133, 132), (129, 130, 134, 133), (130, 131, 135, 134), (131, 108, 114, 135), (90, 132, 42, 36), (132, 133, 48, 42), (133, 134, 54, 48), (134, 135, 60, 54), (135, 114, 66, 60), (5, 77, 136, 11), (11, 136, 137, 17), (17, 137, 138, 23), (23, 138, 139, 29), (29, 139, 101, 35), (77, 83, 140, 136), (136, 140, 141, 137), (137, 141, 142, 138), (138, 142, 143, 139), (139, 143, 107, 101), (83, 89, 144, 140), (140, 144, 145, 141), (141, 145, 146, 142), (142, 146, 147, 143), (143, 147, 113, 107), (89, 95, 148, 144), (144, 148, 149, 145), (145, 149, 150, 146), (146, 150, 151, 147), (147, 151, 119, 113), (95, 41, 47, 148), (148, 47, 53, 149), (149, 53, 59, 150), (150, 59, 65, 151), (151, 65, 71, 119)])
me_ast_20_003____c_p04_soft_mesh.polygons.foreach_set('use_smooth', [True] * 150)
me_ast_20_003____c_p04_soft_mesh.materials.append(mat_painted_wood)
me_ast_20_003____c_p04_soft_mesh.update()
me_cube_223 = bpy.data.meshes.new('Cube.223')
me_cube_223.from_pydata([(-0.08, -0.11, -0.0105), (-0.08, -0.11, 0.0105), (-0.08, 0.11, -0.0105), (-0.08, 0.11, 0.0105), (0.08, -0.11, -0.0105), (0.08, -0.11, 0.0105), (0.08, 0.11, -0.0105), (0.08, 0.11, 0.0105)], [], [(0, 1, 3, 2), (2, 3, 7, 6), (6, 7, 5, 4), (4, 5, 1, 0), (2, 6, 4, 0), (7, 3, 1, 5)])
_uv = me_cube_223.uv_layers.new(name='UVMap')
_uv.uv.foreach_set('vector', [0.375, 0.0, 0.625, 0.0, 0.625, 0.25, 0.375, 0.25, 0.375, 0.25, 0.625, 0.25, 0.625, 0.5, 0.375, 0.5, 0.375, 0.5, 0.625, 0.5, 0.625, 0.75, 0.375, 0.75, 0.375, 0.75, 0.625, 0.75, 0.625, 1.0, 0.375, 1.0, 0.125, 0.5, 0.375, 0.5, 0.375, 0.75, 0.125, 0.75, 0.625, 0.5, 0.875, 0.5, 0.875, 0.75, 0.625, 0.75])
me_cube_223.materials.append(mat_paper)
me_cube_223.update()
me_cube_224 = bpy.data.meshes.new('Cube.224')
me_cube_224.from_pydata([(-0.003, -0.113, -0.001), (-0.003, -0.113, 0.001), (-0.003, 0.113, -0.001), (-0.003, 0.113, 0.001), (0.003, -0.113, -0.001), (0.003, -0.113, 0.001), (0.003, 0.113, -0.001), (0.003, 0.113, 0.001)], [], [(0, 1, 3, 2), (2, 3, 7, 6), (6, 7, 5, 4), (4, 5, 1, 0), (2, 6, 4, 0), (7, 3, 1, 5)])
_uv = me_cube_224.uv_layers.new(name='UVMap')
_uv.uv.foreach_set('vector', [0.375, 0.0, 0.625, 0.0, 0.625, 0.25, 0.375, 0.25, 0.375, 0.25, 0.625, 0.25, 0.625, 0.5, 0.375, 0.5, 0.375, 0.5, 0.625, 0.5, 0.625, 0.75, 0.375, 0.75, 0.375, 0.75, 0.625, 0.75, 0.625, 1.0, 0.375, 1.0, 0.125, 0.5, 0.375, 0.5, 0.375, 0.75, 0.125, 0.75, 0.625, 0.5, 0.875, 0.5, 0.875, 0.75, 0.625, 0.75])
me_cube_224.materials.append(mat_brass)
me_cube_224.update()
me_cube_225 = bpy.data.meshes.new('Cube.225')
me_cube_225.from_pydata([(-0.003, -0.113, -0.001), (-0.003, -0.113, 0.001), (-0.003, 0.113, -0.001), (-0.003, 0.113, 0.001), (0.003, -0.113, -0.001), (0.003, -0.113, 0.001), (0.003, 0.113, -0.001), (0.003, 0.113, 0.001)], [], [(0, 1, 3, 2), (2, 3, 7, 6), (6, 7, 5, 4), (4, 5, 1, 0), (2, 6, 4, 0), (7, 3, 1, 5)])
_uv = me_cube_225.uv_layers.new(name='UVMap')
_uv.uv.foreach_set('vector', [0.375, 0.0, 0.625, 0.0, 0.625, 0.25, 0.375, 0.25, 0.375, 0.25, 0.625, 0.25, 0.625, 0.5, 0.375, 0.5, 0.375, 0.5, 0.625, 0.5, 0.625, 0.75, 0.375, 0.75, 0.375, 0.75, 0.625, 0.75, 0.625, 1.0, 0.375, 1.0, 0.125, 0.5, 0.375, 0.5, 0.375, 0.75, 0.125, 0.75, 0.625, 0.5, 0.875, 0.5, 0.875, 0.75, 0.625, 0.75])
me_cube_225.materials.append(mat_brass)
me_cube_225.update()
me_cube_226 = bpy.data.meshes.new('Cube.226')
me_cube_226.from_pydata([(-0.005, -0.11, -0.0005), (-0.005, -0.11, 0.0005), (-0.005, 0.11, -0.0005), (-0.005, 0.11, 0.0005), (0.005, -0.11, -0.0005), (0.005, -0.11, 0.0005), (0.005, 0.11, -0.0005), (0.005, 0.11, 0.0005)], [], [(0, 1, 3, 2), (2, 3, 7, 6), (6, 7, 5, 4), (4, 5, 1, 0), (2, 6, 4, 0), (7, 3, 1, 5)])
_uv = me_cube_226.uv_layers.new(name='UVMap')
_uv.uv.foreach_set('vector', [0.375, 0.0, 0.625, 0.0, 0.625, 0.25, 0.375, 0.25, 0.375, 0.25, 0.625, 0.25, 0.625, 0.5, 0.375, 0.5, 0.375, 0.5, 0.625, 0.5, 0.625, 0.75, 0.375, 0.75, 0.375, 0.75, 0.625, 0.75, 0.625, 1.0, 0.375, 1.0, 0.125, 0.5, 0.375, 0.5, 0.375, 0.75, 0.125, 0.75, 0.625, 0.5, 0.875, 0.5, 0.875, 0.75, 0.625, 0.75])
me_cube_226.materials.append(mat_leather)
me_cube_226.update()

# ---- objects
ob_ast_20_003____c_p00_soft = bpy.data.objects.new('AST_20_003_书本_C_p00_soft', me_ast_20_003____c_p00_soft_mesh)
ob_ast_20_003____c_p01_box = bpy.data.objects.new('AST_20_003_书本_C_p01_box', me_cube_221)
ob_ast_20_003____c_p02_soft = bpy.data.objects.new('AST_20_003_书本_C_p02_soft', me_ast_20_003____c_p02_soft_mesh)
ob_ast_20_003____c_p03_box = bpy.data.objects.new('AST_20_003_书本_C_p03_box', me_cube_222)
ob_ast_20_003____c_p04_soft = bpy.data.objects.new('AST_20_003_书本_C_p04_soft', me_ast_20_003____c_p04_soft_mesh)
ob_ast_20_003____c_p05_box = bpy.data.objects.new('AST_20_003_书本_C_p05_box', me_cube_223)
ob_ast_20_003____c_p06_box = bpy.data.objects.new('AST_20_003_书本_C_p06_box', me_cube_224)
ob_ast_20_003____c_p07_box = bpy.data.objects.new('AST_20_003_书本_C_p07_box', me_cube_225)
ob_ast_20_003____c_p08_box = bpy.data.objects.new('AST_20_003_书本_C_p08_box', me_cube_226)

# ---- transforms, parenting, visibility, modifiers, constraints
ob_ast_20_003____c_p00_soft.location = (0.0, 0.0, 0.015)
_m = ob_ast_20_003____c_p00_soft.modifiers.new('micro_relief', 'DISPLACE')
_m.strength = 0.003
_m.texture_coords = 'GLOBAL'
ob_ast_20_003____c_p01_box.location = (0.004, 0.002, 0.016)
_m = ob_ast_20_003____c_p01_box.modifiers.new('edge_bevel', 'BEVEL')
_m.width = 0.002
_m.width_pct = 0.002
_m.segments = 3
_m = ob_ast_20_003____c_p01_box.modifiers.new('weighted_normal', 'WEIGHTED_NORMAL')
ob_ast_20_003____c_p02_soft.location = (0.008, 0.008, 0.041)
_m = ob_ast_20_003____c_p02_soft.modifiers.new('micro_relief', 'DISPLACE')
_m.strength = 0.003
_m.texture_coords = 'GLOBAL'
ob_ast_20_003____c_p03_box.location = (0.012, 0.01, 0.042)
_m = ob_ast_20_003____c_p03_box.modifiers.new('edge_bevel', 'BEVEL')
_m.width = 0.002
_m.width_pct = 0.002
_m.segments = 3
_m = ob_ast_20_003____c_p03_box.modifiers.new('weighted_normal', 'WEIGHTED_NORMAL')
ob_ast_20_003____c_p04_soft.location = (0.005, 0.005, 0.068)
ob_ast_20_003____c_p04_soft.rotation_euler = (0.0, 0.0, 0.1)
_m = ob_ast_20_003____c_p04_soft.modifiers.new('micro_relief', 'DISPLACE')
_m.strength = 0.003
_m.texture_coords = 'GLOBAL'
ob_ast_20_003____c_p05_box.location = (0.009, 0.007, 0.069)
ob_ast_20_003____c_p05_box.rotation_euler = (0.0, 0.0, 0.1)
_m = ob_ast_20_003____c_p05_box.modifiers.new('edge_bevel', 'BEVEL')
_m.width = 0.002
_m.width_pct = 0.002
_m.segments = 3
_m = ob_ast_20_003____c_p05_box.modifiers.new('weighted_normal', 'WEIGHTED_NORMAL')
ob_ast_20_003____c_p06_box.location = (-0.07, 0.006, 0.03)
ob_ast_20_003____c_p07_box.location = (-0.065, 0.01, 0.083)
ob_ast_20_003____c_p08_box.location = (0.055, 0.0, 0.0835)
ob_ast_20_003____c_p08_box.rotation_euler = (0.0, 0.0, 0.1)

# ---- collection membership
col_ast_20_003____c.objects.link(ob_ast_20_003____c_p00_soft)
col_ast_20_003____c.objects.link(ob_ast_20_003____c_p01_box)
col_ast_20_003____c.objects.link(ob_ast_20_003____c_p02_soft)
col_ast_20_003____c.objects.link(ob_ast_20_003____c_p03_box)
col_ast_20_003____c.objects.link(ob_ast_20_003____c_p04_soft)
col_ast_20_003____c.objects.link(ob_ast_20_003____c_p05_box)
col_ast_20_003____c.objects.link(ob_ast_20_003____c_p06_box)
col_ast_20_003____c.objects.link(ob_ast_20_003____c_p07_box)
col_ast_20_003____c.objects.link(ob_ast_20_003____c_p08_box)

# ---- scene / render settings (as saved in the file)
scene.frame_start = 1; scene.frame_end = 250; scene.frame_set(1)
scene.render.engine = 'BLENDER_EEVEE_NEXT'
scene.render.image_settings.exr_codec = 'NONE'
scene.render.simplify_subdivision_render = 0
scene.render.simplify_child_particles_render = 0.0
scene.eevee.use_volume_custom_range = False
scene.eevee.use_fast_gi = False
scene.eevee.use_shadows = False
scene.view_settings.white_balance_temperature = 0.0
scene.view_settings.white_balance_tint = 0.0
scene.view_settings.white_balance_whitepoint = (2.97, 0.5193, -0.0414)
bpy.context.view_layer.update()

# ---- added for rendering (the .blend has no active camera and no usable light): camera, sun + grey world if the file has none
cam_auto = bpy.data.cameras.new('AutoCamera')
cam_auto.lens = 50.0
cam_auto.sensor_width = 36.0
cam_auto.clip_end = 1000.0
ob_auto_camera = bpy.data.objects.new('AutoCamera', cam_auto)
scene.collection.objects.link(ob_auto_camera)
ob_auto_camera.location = (0.313077, -0.365277, 0.288336)
ob_auto_camera.rotation_euler = (1.09748, -7.21219e-08, 0.694738)
scene.camera = ob_auto_camera
light_auto_sun = bpy.data.lights.new('AutoSun', 'SUN')
light_auto_sun.energy = 3.0
light_auto_sun.angle = 0.0523599
ob_auto_sun = bpy.data.objects.new('AutoSun', light_auto_sun)
scene.collection.objects.link(ob_auto_sun)
ob_auto_sun.rotation_euler = (0.872665, 0.174533, 0.523599)
if scene.world is None:
    world_auto = bpy.data.worlds.new('AutoWorld')
    world_auto.color = (0.3, 0.3, 0.3)
    scene.world = world_auto
bpy.context.view_layer.update()
